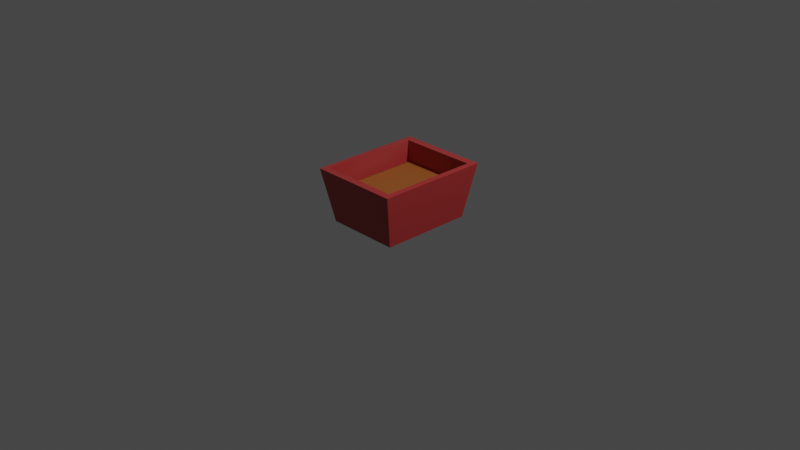 # Source: Pot.blend  (saved by Blender 3.6.13; exported with 4.5.12 LTS)
import bpy
from mathutils import Matrix  # noqa: F401  (used for matrix-valued properties, if any)

bpy.ops.wm.read_factory_settings(use_empty=True)
scene = bpy.context.scene
scene.name = 'Scene'

# ---- collections
col_collection = bpy.data.collections.new('Collection'); scene.collection.children.link(col_collection)

# ---- materials (node trees are filled in below, after node groups)
mat_material_001 = bpy.data.materials.new('Material.001')
mat_material_001.use_transparent_shadow = False

# ---- material node trees
mat_material_001.use_nodes = True; mat_material_001.node_tree.nodes.clear()
_N = mat_material_001.node_tree.nodes; _L = mat_material_001.node_tree.links
n0 = _N.new('ShaderNodeBsdfPrincipled'); n0.name = 'Principled BSDF'; n0.location = (10, 300)
n0.distribution = 'GGX'
n0.subsurface_method = 'RANDOM_WALK_SKIN'
n0.inputs[3].default_value = 1.45
n0.inputs[27].default_value = (0.0, 0.0, 0.0, 1.0)
n0.inputs[28].default_value = 1.0
n1 = _N.new('ShaderNodeOutputMaterial'); n1.name = 'Material Output'; n1.location = (300, 300)
n2 = _N.new('ShaderNodeVertexColor'); n2.name = 'Color Attribute'; n2.location = (-180, 280)
_L.new(n0.outputs[0], n1.inputs[0])
_L.new(n2.outputs[0], n0.inputs[0])
n1.is_active_output = True

# ---- world
world_world = bpy.data.worlds.new('World'); scene.world = world_world
world_world.use_nodes = True; world_world.node_tree.nodes.clear()
_N = world_world.node_tree.nodes; _L = world_world.node_tree.links
n0 = _N.new('ShaderNodeOutputWorld'); n0.name = 'World Output'; n0.location = (300, 300)
n1 = _N.new('ShaderNodeBackground'); n1.name = 'Background'; n1.location = (10, 300)
n1.inputs[0].default_value = (0.05088, 0.05088, 0.05088, 1.0)
_L.new(n1.outputs[0], n0.inputs[0])
n0.is_active_output = True
world_world.color = (0.05088, 0.05088, 0.05088)
world_world.use_sun_shadow = False
world_world.sun_shadow_jitter_overblur = 0.0

# ---- cameras
cam_camera = bpy.data.cameras.new('Camera')
cam_camera.clip_end = 100.0
cam_camera.ortho_scale = 7.314

# ---- lights
light_light = bpy.data.lights.new('Light', 'POINT')
light_light.transmission_factor = 0.0
light_light.energy = 1000.0
light_light.shadow_soft_size = 0.1
light_light.shadow_maximum_resolution = 0.006
light_light.use_absolute_resolution = True

# ---- meshes
me_cube_001 = bpy.data.meshes.new('Cube.001')
me_cube_001.from_pydata([(-0.8, -1.0, 0.0), (-0.9799, -1.225, 1.169), (-0.8, 1.0, 0.0), (-0.9799, 1.225, 1.169), (0.8, -1.0, 0.0), (0.9799, -1.225, 1.169), (0.8, 1.0, 0.0), (0.9799, 1.225, 1.169), (-0.8493, -1.062, 1.169), (-0.8493, 1.062, 1.169), (0.8493, 1.062, 1.169), (0.8493, -1.062, 1.169), (-0.8493, -1.062, 0.6848), (-0.8493, 1.062, 0.6848), (0.8493, 1.062, 0.6848), (0.8493, -1.062, 0.6848), (-0.8493, -1.062, 0.6848), (-0.8493, 1.062, 0.6848), (0.8493, 1.062, 0.6848), (0.8493, -1.062, 0.6848), (-0.7239, -0.9048, 0.7377), (-0.7239, 0.9048, 0.7377), (0.7239, 0.9048, 0.7377), (0.7239, -0.9048, 0.7377)], [], [(0, 1, 3, 2), (2, 3, 7, 6), (6, 7, 5, 4), (4, 5, 1, 0), (2, 6, 4, 0), (5, 7, 10, 11), (9, 8, 12, 13), (3, 1, 8, 9), (1, 5, 11, 8), (7, 3, 9, 10), (8, 11, 15, 12), (10, 9, 13, 14), (11, 10, 14, 15), (16, 19, 23, 20), (22, 21, 20, 23), (18, 17, 21, 22), (19, 18, 22, 23), (17, 16, 20, 21)])
_uv = me_cube_001.uv_layers.new(name='UVMap')
_uv.uv.foreach_set('vector', [0.1977, 0.4022, 0.000231, 0.586, 0.000231, 0.005593, 0.1699, 0.2188, 0.1699, 0.2188, 0.000231, 0.005593, 0.5194, 0.000231, 0.322, 0.184, 0.322, 0.184, 0.5194, 0.000231, 0.5194, 0.5806, 0.3497, 0.3674, 0.3497, 0.3674, 0.5194, 0.5806, 0.000231, 0.586, 0.1977, 0.4022, 0.2655, 0.5865, 0.5119, 0.5865, 0.5119, 0.8945, 0.2655, 0.8945, 0.5199, 0.8503, 0.5199, 0.473, 0.54, 0.4981, 0.54, 0.8251, 0.5199, 0.4427, 0.5199, 0.000231, 0.6167, 0.09065, 0.602, 0.3477, 0.8218, 0.473, 0.8218, 0.8503, 0.8016, 0.8251, 0.8016, 0.4981, 0.8218, 0.8503, 0.5199, 0.8503, 0.54, 0.8251, 0.8016, 0.8251, 0.5199, 0.473, 0.8218, 0.473, 0.8016, 0.4981, 0.54, 0.4981, 0.5199, 0.000231, 0.9118, 0.03007, 0.8297, 0.125, 0.6167, 0.09065, 0.9118, 0.4725, 0.5199, 0.4427, 0.602, 0.3477, 0.815, 0.3821, 0.9118, 0.03007, 0.9118, 0.4725, 0.815, 0.3821, 0.8297, 0.125, 0.0002575, 0.5865, 0.265, 0.5869, 0.244, 0.6127, 0.02145, 0.612, 0.2438, 0.8903, 0.02122, 0.8905, 0.02145, 0.612, 0.244, 0.6127, 0.265, 0.9161, 0.000231, 0.9159, 0.02122, 0.8905, 0.2438, 0.8903, 0.265, 0.5869, 0.265, 0.9161, 0.2438, 0.8903, 0.244, 0.6127, 0.000231, 0.9159, 0.0002575, 0.5865, 0.02145, 0.612, 0.02122, 0.8905])
_ca = me_cube_001.color_attributes.new('Attribute', 'BYTE_COLOR', 'CORNER')
_ca.data.foreach_set('color', [0.4287, 0.0356, 0.0356, 1.0, 0.4397, 0.04971, 0.04971, 1.0, 0.4287, 0.0356, 0.0356, 1.0, 0.4397, 0.05286, 0.05286, 1.0, 0.4397, 0.05286, 0.05286, 1.0, 0.4287, 0.0356, 0.0356, 1.0, 0.4287, 0.0356, 0.0356, 1.0, 0.4287, 0.0356, 0.0356, 1.0, 0.4287, 0.0356, 0.0356, 1.0, 0.4287, 0.0356, 0.0356, 1.0, 0.4287, 0.0356, 0.0356, 1.0, 0.4287, 0.0356, 0.0356, 1.0, 0.4287, 0.0356, 0.0356, 1.0, 0.4287, 0.0356, 0.0356, 1.0, 0.4397, 0.04971, 0.04971, 1.0, 0.4287, 0.0356, 0.0356, 1.0, 0.4397, 0.05286, 0.05286, 1.0, 0.4287, 0.0356, 0.0356, 1.0, 0.4287, 0.0356, 0.0356, 1.0, 0.4287, 0.0356, 0.0356, 1.0, 0.4287, 0.0356, 0.0356, 1.0, 0.4287, 0.0356, 0.0356, 1.0, 0.4287, 0.0356, 0.0356, 1.0, 0.4287, 0.0356, 0.0356, 1.0, 0.4452, 0.05613, 0.05613, 1.0, 0.4287, 0.0356, 0.0356, 1.0, 0.4233, 0.04092, 0.03434, 1.0, 0.4287, 0.0356, 0.0356, 1.0, 0.4287, 0.0356, 0.0356, 1.0, 0.4397, 0.04971, 0.04971, 1.0, 0.4287, 0.0356, 0.0356, 1.0, 0.4452, 0.05613, 0.05613, 1.0, 0.4397, 0.04971, 0.04971, 1.0, 0.4287, 0.0356, 0.0356, 1.0, 0.4287, 0.0356, 0.0356, 1.0, 0.4287, 0.0356, 0.0356, 1.0, 0.4287, 0.0356, 0.0356, 1.0, 0.4287, 0.0356, 0.0356, 1.0, 0.4452, 0.05613, 0.05613, 1.0, 0.4287, 0.0356, 0.0356, 1.0, 0.4287, 0.0356, 0.0356, 1.0, 0.4287, 0.0356, 0.0356, 1.0, 0.4287, 0.0356, 0.0356, 1.0, 0.4233, 0.04092, 0.03434, 1.0, 0.4287, 0.0356, 0.0356, 1.0, 0.4452, 0.05613, 0.05613, 1.0, 0.4287, 0.0356, 0.0356, 1.0, 0.4287, 0.0356, 0.0356, 1.0, 0.4287, 0.0356, 0.0356, 1.0, 0.4287, 0.0356, 0.0356, 1.0, 0.4287, 0.0356, 0.0356, 1.0, 0.4287, 0.0356, 0.0356, 1.0, 0.2664, 0.08228, 0.01764, 1.0, 0.2664, 0.08228, 0.01764, 1.0, 0.3763, 0.1144, 0.02315, 1.0, 0.3763, 0.1144, 0.02315, 1.0, 0.3763, 0.1144, 0.02315, 1.0, 0.3763, 0.1144, 0.02315, 1.0, 0.3763, 0.1144, 0.02315, 1.0, 0.3763, 0.1144, 0.02315, 1.0, 0.2664, 0.08228, 0.01764, 1.0, 0.2664, 0.08228, 0.01764, 1.0, 0.3763, 0.1144, 0.02315, 1.0, 0.3763, 0.1144, 0.02315, 1.0, 0.2664, 0.08228, 0.01764, 1.0, 0.2664, 0.08228, 0.01764, 1.0, 0.3763, 0.1144, 0.02315, 1.0, 0.3763, 0.1144, 0.02315, 1.0, 0.2664, 0.08228, 0.01764, 1.0, 0.2664, 0.08228, 0.01764, 1.0, 0.3763, 0.1144, 0.02315, 1.0, 0.3763, 0.1144, 0.02315, 1.0])
me_cube_001.materials.append(mat_material_001)
me_cube_001.update()

# ---- objects
ob_light = bpy.data.objects.new('Light', light_light)
ob_camera = bpy.data.objects.new('Camera', cam_camera)
ob_cube = bpy.data.objects.new('Cube', me_cube_001)

# ---- transforms, parenting, visibility, modifiers, constraints
ob_light.location = (4.076, 1.005, 5.904)
ob_light.rotation_euler = (0.6503, 0.05522, 1.866)
ob_light.lock_rotations_4d = False
ob_light.empty_display_type = 'ARROWS'
ob_light.color = (0.0, 0.0, 0.0, 0.0)
ob_light.lineart.crease_threshold = 0.0
ob_camera.location = (7.359, -6.926, 4.958)
ob_camera.rotation_euler = (1.109, 0.0, 0.8149)
ob_camera.lock_rotations_4d = False
ob_camera.empty_display_type = 'ARROWS'
ob_camera.color = (0.0, 0.0, 0.0, 0.0)
ob_camera.display_type = 'WIRE'
ob_camera.lineart.crease_threshold = 0.0
ob_cube.location = (0.0, 0.0, 0.0)
ob_cube.scale = (0.5, 0.5, 0.5)

# ---- collection membership
col_collection.objects.link(ob_light)
col_collection.objects.link(ob_camera)
col_collection.objects.link(ob_cube)

# ---- scene / render settings (as saved in the file)
scene.camera = ob_camera
scene.frame_start = 1; scene.frame_end = 250; scene.frame_set(1)
scene.render.engine = 'BLENDER_EEVEE_NEXT'
scene.cycles.sampling_pattern = 'TABULATED_SOBOL'
scene.view_settings.view_transform = 'Filmic'
bpy.context.view_layer.update()

